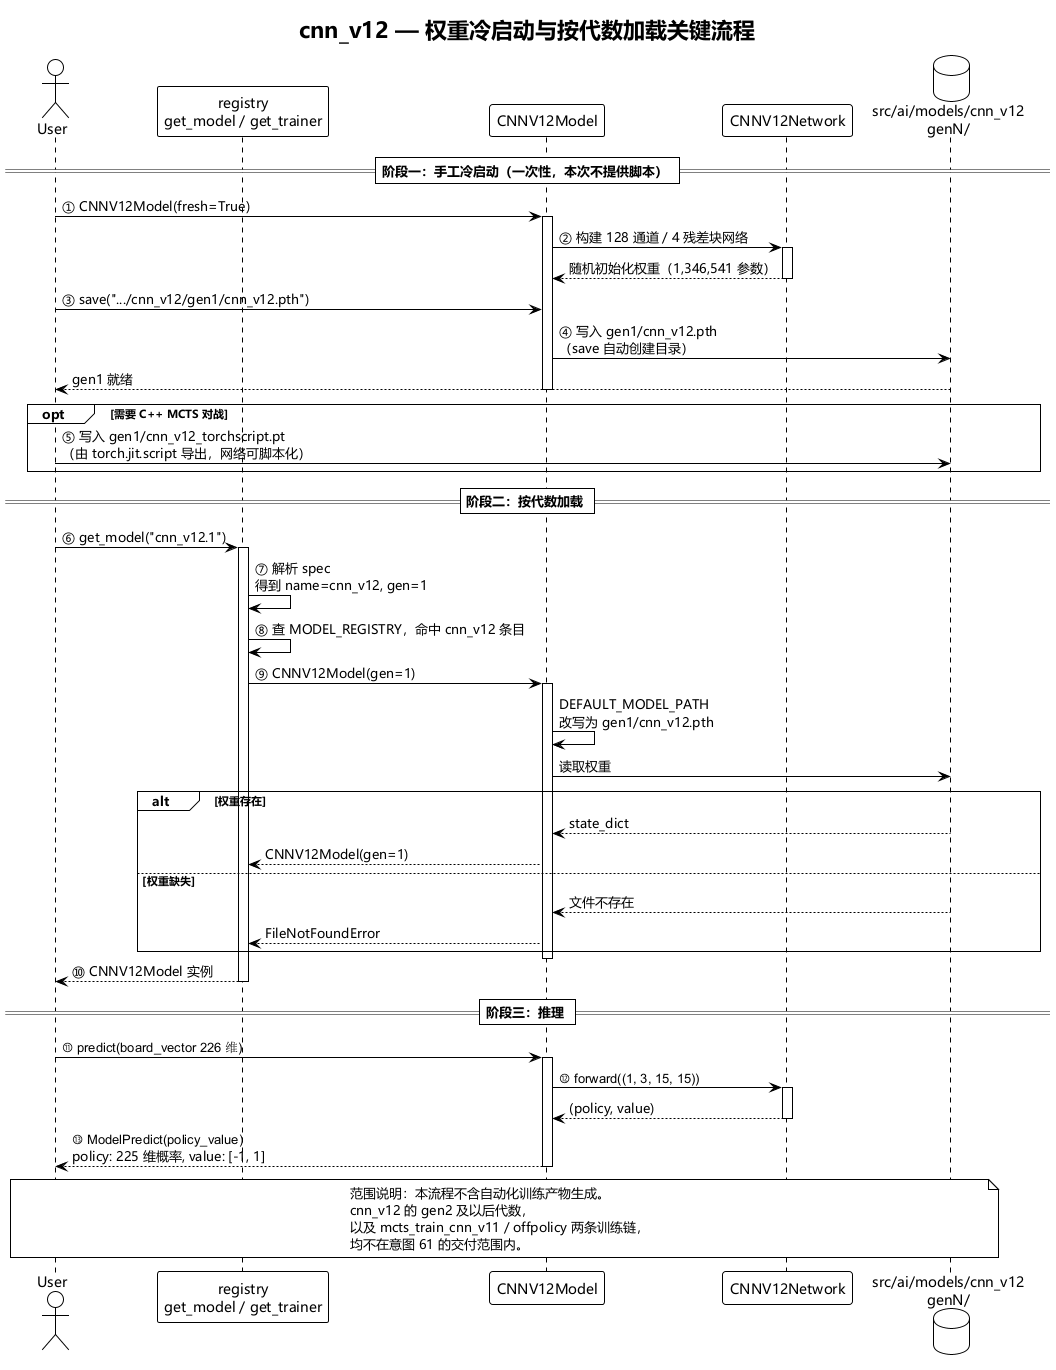

The diagram above was rendered by PlantUML. Its source (embedded in the PNG):
@startuml
!theme plain

' 中文字体配置（Windows）
skinparam defaultFontName Microsoft YaHei,SimHei,SimSun,sans-serif
skinparam classFontName Microsoft YaHei,SimHei,SimSun,sans-serif
skinparam sequenceMessageFontName Microsoft YaHei,SimHei,SimSun,sans-serif

title cnn_v12 — 权重冷启动与按代数加载关键流程

actor User

participant "registry\nget_model / get_trainer" as Reg
participant "CNNV12Model" as Model
participant "CNNV12Network" as Net
database "src/ai/models/cnn_v12\ngenN/" as ModelDir

== 阶段一：手工冷启动（一次性，本次不提供脚本） ==

User -> Model : ① CNNV12Model(fresh=True)
activate Model
Model -> Net : ② 构建 128 通道 / 4 残差块网络
activate Net
Net --> Model : 随机初始化权重（1,346,541 参数）
deactivate Net

User -> Model : ③ save(".../cnn_v12/gen1/cnn_v12.pth")
Model -> ModelDir : ④ 写入 gen1/cnn_v12.pth\n（save 自动创建目录）
ModelDir --> User : gen1 就绪
deactivate Model

opt 需要 C++ MCTS 对战
    User -> ModelDir : ⑤ 写入 gen1/cnn_v12_torchscript.pt\n（由 torch.jit.script 导出，网络可脚本化）
end

== 阶段二：按代数加载 ==

User -> Reg : ⑥ get_model("cnn_v12.1")
activate Reg
Reg -> Reg : ⑦ 解析 spec\n得到 name=cnn_v12, gen=1
Reg -> Reg : ⑧ 查 MODEL_REGISTRY，命中 cnn_v12 条目
Reg -> Model : ⑨ CNNV12Model(gen=1)
activate Model
Model -> Model : DEFAULT_MODEL_PATH\n改写为 gen1/cnn_v12.pth
Model -> ModelDir : 读取权重
alt 权重存在
    ModelDir --> Model : state_dict
    Model --> Reg : CNNV12Model(gen=1)
else 权重缺失
    ModelDir --> Model : 文件不存在
    Model --> Reg : FileNotFoundError
end
deactivate Model
Reg --> User : ⑩ CNNV12Model 实例
deactivate Reg

== 阶段三：推理 ==

User -> Model : ⑪ predict(board_vector 226 维)
activate Model
Model -> Net : ⑫ forward((1, 3, 15, 15))
activate Net
Net --> Model : (policy, value)
deactivate Net
Model --> User : ⑬ ModelPredict(policy_value)\npolicy: 225 维概率, value: [-1, 1]
deactivate Model

note over User, ModelDir
  范围说明：本流程不含自动化训练产物生成。
  cnn_v12 的 gen2 及以后代数，
  以及 mcts_train_cnn_v11 / offpolicy 两条训练链，
  均不在意图 61 的交付范围内。
end note

@enduml